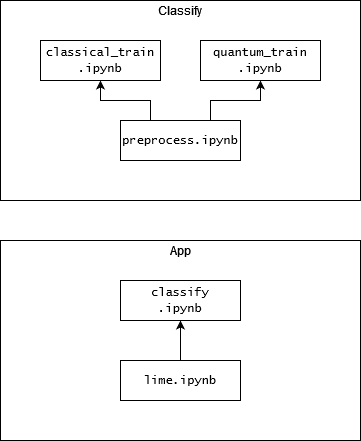

The diagram above was exported from draw.io. Its source (the exported page's mxGraphModel, read from the mxfile embedded in the PNG):
<mxGraphModel dx="578" dy="394" grid="1" gridSize="10" guides="1" tooltips="1" connect="1" arrows="1" fold="1" page="1" pageScale="1" pageWidth="850" pageHeight="1100" math="0" shadow="0">
  <root>
    <mxCell id="0" />
    <mxCell id="1" parent="0" />
    <mxCell id="evtLci0QJzKoSpXPcelJ-13" value="" style="rounded=0;whiteSpace=wrap;html=1;fillColor=none;" vertex="1" parent="1">
      <mxGeometry x="120" y="240" width="360" height="200" as="geometry" />
    </mxCell>
    <mxCell id="evtLci0QJzKoSpXPcelJ-12" value="" style="rounded=0;whiteSpace=wrap;html=1;fillColor=none;" vertex="1" parent="1">
      <mxGeometry x="120" width="360" height="200" as="geometry" />
    </mxCell>
    <mxCell id="evtLci0QJzKoSpXPcelJ-7" style="edgeStyle=orthogonalEdgeStyle;rounded=0;orthogonalLoop=1;jettySize=auto;html=1;exitX=0.25;exitY=0;exitDx=0;exitDy=0;entryX=0.5;entryY=1;entryDx=0;entryDy=0;" edge="1" parent="1" source="evtLci0QJzKoSpXPcelJ-1" target="evtLci0QJzKoSpXPcelJ-3">
      <mxGeometry relative="1" as="geometry" />
    </mxCell>
    <mxCell id="evtLci0QJzKoSpXPcelJ-8" style="edgeStyle=orthogonalEdgeStyle;rounded=0;orthogonalLoop=1;jettySize=auto;html=1;exitX=0.75;exitY=0;exitDx=0;exitDy=0;entryX=0.5;entryY=1;entryDx=0;entryDy=0;" edge="1" parent="1" source="evtLci0QJzKoSpXPcelJ-1" target="evtLci0QJzKoSpXPcelJ-4">
      <mxGeometry relative="1" as="geometry" />
    </mxCell>
    <mxCell id="evtLci0QJzKoSpXPcelJ-1" value="&lt;font face=&quot;Lucida Console&quot;&gt;preprocess.&lt;/font&gt;&lt;font face=&quot;Lucida Console&quot;&gt;ipynb&lt;/font&gt;" style="rounded=0;whiteSpace=wrap;html=1;" vertex="1" parent="1">
      <mxGeometry x="240" y="120" width="120" height="40" as="geometry" />
    </mxCell>
    <mxCell id="evtLci0QJzKoSpXPcelJ-3" value="&lt;font face=&quot;Lucida Console&quot;&gt;classical_train&lt;br&gt;.ipynb&lt;/font&gt;" style="rounded=0;whiteSpace=wrap;html=1;" vertex="1" parent="1">
      <mxGeometry x="160" y="40" width="120" height="40" as="geometry" />
    </mxCell>
    <mxCell id="evtLci0QJzKoSpXPcelJ-4" value="&lt;font face=&quot;Lucida Console&quot;&gt;quantum_train&lt;br&gt;.&lt;/font&gt;&lt;font face=&quot;Lucida Console&quot;&gt;ipynb&lt;/font&gt;" style="rounded=0;whiteSpace=wrap;html=1;" vertex="1" parent="1">
      <mxGeometry x="320" y="40" width="120" height="40" as="geometry" />
    </mxCell>
    <mxCell id="evtLci0QJzKoSpXPcelJ-22" style="edgeStyle=orthogonalEdgeStyle;rounded=0;orthogonalLoop=1;jettySize=auto;html=1;exitX=0.5;exitY=0;exitDx=0;exitDy=0;entryX=0.5;entryY=1;entryDx=0;entryDy=0;" edge="1" parent="1" source="evtLci0QJzKoSpXPcelJ-10" target="evtLci0QJzKoSpXPcelJ-14">
      <mxGeometry relative="1" as="geometry" />
    </mxCell>
    <mxCell id="evtLci0QJzKoSpXPcelJ-10" value="&lt;font face=&quot;Lucida Console&quot;&gt;lime.&lt;/font&gt;&lt;font face=&quot;Lucida Console&quot;&gt;ipynb&lt;/font&gt;" style="rounded=0;whiteSpace=wrap;html=1;" vertex="1" parent="1">
      <mxGeometry x="240" y="360" width="120" height="40" as="geometry" />
    </mxCell>
    <mxCell id="evtLci0QJzKoSpXPcelJ-14" value="&lt;font face=&quot;Lucida Console&quot;&gt;classify&lt;br&gt;.ipynb&lt;br&gt;&lt;/font&gt;" style="rounded=0;whiteSpace=wrap;html=1;" vertex="1" parent="1">
      <mxGeometry x="240" y="280" width="120" height="40" as="geometry" />
    </mxCell>
    <mxCell id="evtLci0QJzKoSpXPcelJ-17" value="App" style="text;html=1;strokeColor=none;fillColor=none;align=center;verticalAlign=middle;whiteSpace=wrap;rounded=0;" vertex="1" parent="1">
      <mxGeometry x="120" y="240" width="360" height="20" as="geometry" />
    </mxCell>
    <mxCell id="evtLci0QJzKoSpXPcelJ-18" value="Classify" style="text;html=1;strokeColor=none;fillColor=none;align=center;verticalAlign=middle;whiteSpace=wrap;rounded=0;" vertex="1" parent="1">
      <mxGeometry x="120" width="360" height="20" as="geometry" />
    </mxCell>
  </root>
</mxGraphModel>